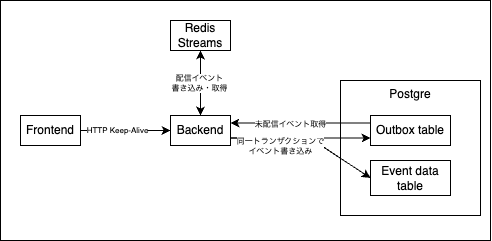

The diagram above was exported from draw.io. Its source (the exported page's mxGraphModel, read from the mxfile embedded in the PNG):
<mxGraphModel dx="516" dy="395" grid="1" gridSize="10" guides="1" tooltips="1" connect="1" arrows="1" fold="1" page="1" pageScale="1" pageWidth="827" pageHeight="1169" math="0" shadow="0">
  <root>
    <mxCell id="0" />
    <mxCell id="1" parent="0" />
    <mxCell id="30" value="" style="rounded=0;whiteSpace=wrap;html=1;" vertex="1" parent="1">
      <mxGeometry x="370" y="40" width="490" height="240" as="geometry" />
    </mxCell>
    <mxCell id="17" style="edgeStyle=none;html=1;entryX=0.5;entryY=0;entryDx=0;entryDy=0;fillColor=#dae8fc;strokeColor=#000000;" edge="1" parent="1" source="5" target="4">
      <mxGeometry relative="1" as="geometry" />
    </mxCell>
    <mxCell id="9" value="HTTP Keep-Alive" style="edgeStyle=none;html=1;entryX=0;entryY=0.5;entryDx=0;entryDy=0;fontSize=8;" parent="1" source="3" target="4" edge="1">
      <mxGeometry x="-0.1667" relative="1" as="geometry">
        <Array as="points">
          <mxPoint x="500" y="170" />
        </Array>
        <mxPoint as="offset" />
      </mxGeometry>
    </mxCell>
    <mxCell id="3" value="Frontend" style="text;html=1;align=center;verticalAlign=middle;whiteSpace=wrap;rounded=0;strokeColor=default;" parent="1" vertex="1">
      <mxGeometry x="390" y="155" width="60" height="30" as="geometry" />
    </mxCell>
    <mxCell id="10" style="edgeStyle=none;html=1;entryX=0;entryY=0.5;entryDx=0;entryDy=0;exitX=1;exitY=0.75;exitDx=0;exitDy=0;fillColor=#ffe6cc;strokeColor=#000000;" edge="1" parent="1" source="4" target="8">
      <mxGeometry relative="1" as="geometry">
        <Array as="points">
          <mxPoint x="680" y="178" />
        </Array>
      </mxGeometry>
    </mxCell>
    <mxCell id="11" style="edgeStyle=none;html=1;entryX=0;entryY=0.75;entryDx=0;entryDy=0;exitX=1;exitY=0.75;exitDx=0;exitDy=0;fillColor=#ffe6cc;strokeColor=#000000;" edge="1" parent="1" source="4" target="20">
      <mxGeometry relative="1" as="geometry">
        <mxPoint x="660.96" y="175.32" as="targetPoint" />
      </mxGeometry>
    </mxCell>
    <mxCell id="26" value="&lt;font style=&quot;&quot;&gt;同一トランザクションで&lt;/font&gt;&lt;div&gt;&lt;font style=&quot;&quot;&gt;イベント書き込み&lt;/font&gt;&lt;/div&gt;" style="edgeLabel;html=1;align=center;verticalAlign=middle;resizable=0;points=[];fontSize=8;fontColor=#000000;" vertex="1" connectable="0" parent="11">
      <mxGeometry x="-0.573" relative="1" as="geometry">
        <mxPoint x="20" y="8" as="offset" />
      </mxGeometry>
    </mxCell>
    <mxCell id="15" style="edgeStyle=none;html=1;entryX=0.5;entryY=1;entryDx=0;entryDy=0;fillColor=#dae8fc;strokeColor=#000000;" edge="1" parent="1" source="4" target="5">
      <mxGeometry relative="1" as="geometry" />
    </mxCell>
    <mxCell id="29" value="配信イベント&lt;br&gt;書き込み・取得" style="edgeLabel;html=1;align=center;verticalAlign=middle;resizable=0;points=[];fontSize=8;" vertex="1" connectable="0" parent="15">
      <mxGeometry x="-0.0182" y="1" relative="1" as="geometry">
        <mxPoint as="offset" />
      </mxGeometry>
    </mxCell>
    <mxCell id="4" value="Backend" style="text;html=1;align=center;verticalAlign=middle;whiteSpace=wrap;rounded=0;strokeColor=default;" parent="1" vertex="1">
      <mxGeometry x="540" y="155" width="60" height="30" as="geometry" />
    </mxCell>
    <mxCell id="5" value="Redis Streams" style="text;html=1;align=center;verticalAlign=middle;whiteSpace=wrap;rounded=0;strokeColor=default;" parent="1" vertex="1">
      <mxGeometry x="540" y="60" width="60" height="30" as="geometry" />
    </mxCell>
    <mxCell id="6" value="Postgre" style="text;html=1;align=center;verticalAlign=top;whiteSpace=wrap;rounded=0;strokeColor=default;horizontal=1;" parent="1" vertex="1">
      <mxGeometry x="710" y="120" width="140" height="135" as="geometry" />
    </mxCell>
    <mxCell id="18" style="edgeStyle=none;html=1;entryX=1;entryY=0.25;entryDx=0;entryDy=0;exitX=0;exitY=0.25;exitDx=0;exitDy=0;fillColor=#d5e8d4;strokeColor=#000000;fontColor=#000000;" edge="1" parent="1" source="20" target="4">
      <mxGeometry relative="1" as="geometry">
        <mxPoint x="660.0000000000001" y="161.25" as="sourcePoint" />
      </mxGeometry>
    </mxCell>
    <mxCell id="28" value="&lt;font style=&quot;font-size: 8px;&quot;&gt;未配信イベント取得&lt;/font&gt;" style="edgeLabel;html=1;align=center;verticalAlign=middle;resizable=0;points=[];" vertex="1" connectable="0" parent="18">
      <mxGeometry x="0.2111" relative="1" as="geometry">
        <mxPoint x="5" as="offset" />
      </mxGeometry>
    </mxCell>
    <mxCell id="8" value="Event data table" style="text;html=1;align=center;verticalAlign=middle;whiteSpace=wrap;rounded=0;strokeColor=default;" parent="1" vertex="1">
      <mxGeometry x="740" y="200" width="80" height="35" as="geometry" />
    </mxCell>
    <mxCell id="20" value="Outbox table" style="text;html=1;align=center;verticalAlign=middle;whiteSpace=wrap;rounded=0;strokeColor=default;" vertex="1" parent="1">
      <mxGeometry x="740" y="155" width="80" height="30" as="geometry" />
    </mxCell>
  </root>
</mxGraphModel>